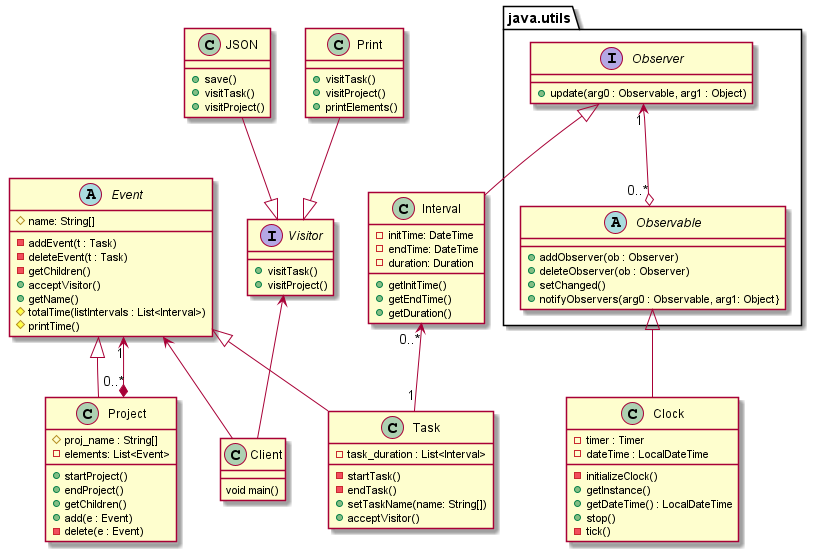

The diagram above was rendered by PlantUML. Its source (embedded in the PNG):
@startuml
'https://plantuml.com/class-diagram


class Project{
# proj_name : String[]
- elements: List<Event>
+ startProject()
+ endProject()
+ getChildren()
+ add(e : Event)
- delete(e : Event)
}

class Task{
- task_duration : List<Interval>
- startTask()
- endTask()
+ setTaskName(name: String[])
+acceptVisitor()
}

abstract Event{
# name: String[]
- addEvent(t : Task)
- deleteEvent(t : Task)
- getChildren()
+ acceptVisitor()
+ getName()
# totalTime(listIntervals : List<Interval>)
# printTime()
}

class Clock{
- timer : Timer
- dateTime : LocalDateTime
- initializeClock()
+ getInstance()
+ getDateTime() : LocalDateTime
+ stop()
- tick()
}

class Interval{
- initTime: DateTime
- endTime: DateTime
- duration: Duration /'cada golpe de reloj incremento'/
+ getInitTime()
+ getEndTime()
+ getDuration()
}

interface Visitor{
+ visitTask()
+ visitProject()
}

class JSON{
+ save()
+ visitTask()
+ visitProject()
}

class Print{
+ visitTask()
+ visitProject()
+ printElements()
}

package "java.utils"{
interface Observer{
+ update(arg0 : Observable, arg1 : Object)
}

abstract Observable{
+ addObserver(ob : Observer)
+ deleteObserver(ob : Observer)
+ setChanged()
+ notifyObservers(arg0 : Observable, arg1: Object}
}
}

class Client{
void main()
}

Event <|-- Task
Event <|-- Project

Event "1" <--* "0..*" Project
Observable <|-- Clock
Observer <|-- Interval
Observer "1" <--o "0..*" Observable
Interval "0..*" <--  "1" Task
Event <-- Client
JSON --|> Visitor
Visitor <-- Client
Print --|> Visitor



@enduml